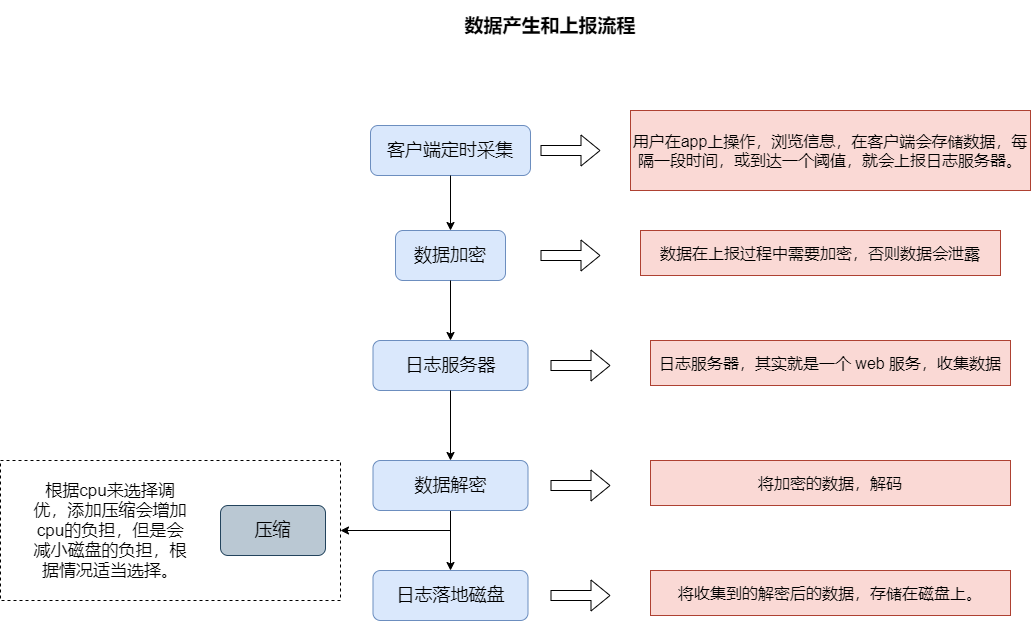

The diagram above was exported from draw.io. Its source (the exported page's mxGraphModel, read from the mxfile embedded in the PNG):
<mxGraphModel dx="1747" dy="514" grid="1" gridSize="10" guides="1" tooltips="1" connect="1" arrows="1" fold="1" page="1" pageScale="1" pageWidth="827" pageHeight="1169" math="0" shadow="0">
  <root>
    <mxCell id="0" />
    <mxCell id="1" parent="0" />
    <mxCell id="025Jb6ROwOCiozJun-Yl-26" value="" style="rounded=0;whiteSpace=wrap;html=1;dashed=1;" vertex="1" parent="1">
      <mxGeometry x="-250" y="460" width="340" height="140" as="geometry" />
    </mxCell>
    <mxCell id="025Jb6ROwOCiozJun-Yl-1" value="&lt;font style=&quot;font-size: 18px&quot;&gt;客户端定时采集&lt;/font&gt;" style="rounded=1;whiteSpace=wrap;html=1;fillColor=#dae8fc;strokeColor=#6c8ebf;" vertex="1" parent="1">
      <mxGeometry x="120" y="125" width="160" height="50" as="geometry" />
    </mxCell>
    <mxCell id="025Jb6ROwOCiozJun-Yl-2" value="&lt;font style=&quot;font-size: 16px&quot;&gt;用户在app上操作，浏览信息，在客户端会存储数据，每隔一段时间，或到达一个阈值，就会上报日志服务器。&lt;/font&gt;" style="text;html=1;strokeColor=#ae4132;fillColor=#fad9d5;align=center;verticalAlign=middle;whiteSpace=wrap;rounded=0;" vertex="1" parent="1">
      <mxGeometry x="380" y="110" width="400" height="80" as="geometry" />
    </mxCell>
    <mxCell id="025Jb6ROwOCiozJun-Yl-3" value="&lt;font style=&quot;font-size: 19px&quot;&gt;&lt;b&gt;数据产生和上报流程&lt;/b&gt;&lt;/font&gt;" style="text;html=1;strokeColor=none;fillColor=none;align=center;verticalAlign=middle;whiteSpace=wrap;rounded=0;" vertex="1" parent="1">
      <mxGeometry x="200" width="200" height="50" as="geometry" />
    </mxCell>
    <mxCell id="025Jb6ROwOCiozJun-Yl-5" value="" style="shape=flexArrow;endArrow=classic;html=1;" edge="1" parent="1">
      <mxGeometry width="50" height="50" relative="1" as="geometry">
        <mxPoint x="290" y="150" as="sourcePoint" />
        <mxPoint x="350" y="150" as="targetPoint" />
      </mxGeometry>
    </mxCell>
    <mxCell id="025Jb6ROwOCiozJun-Yl-6" value="" style="endArrow=classic;html=1;exitX=0.5;exitY=1;exitDx=0;exitDy=0;" edge="1" parent="1" source="025Jb6ROwOCiozJun-Yl-1">
      <mxGeometry width="50" height="50" relative="1" as="geometry">
        <mxPoint x="260" y="290" as="sourcePoint" />
        <mxPoint x="200" y="230" as="targetPoint" />
      </mxGeometry>
    </mxCell>
    <mxCell id="025Jb6ROwOCiozJun-Yl-7" value="&lt;font style=&quot;font-size: 18px&quot;&gt;数据加密&lt;/font&gt;" style="rounded=1;whiteSpace=wrap;html=1;fillColor=#dae8fc;strokeColor=#6c8ebf;" vertex="1" parent="1">
      <mxGeometry x="145" y="230" width="110" height="50" as="geometry" />
    </mxCell>
    <mxCell id="025Jb6ROwOCiozJun-Yl-10" value="&lt;font style=&quot;font-size: 16px&quot;&gt;数据在上报过程中需要加密，否则数据会泄露&lt;/font&gt;" style="text;html=1;strokeColor=#ae4132;fillColor=#fad9d5;align=center;verticalAlign=middle;whiteSpace=wrap;rounded=0;" vertex="1" parent="1">
      <mxGeometry x="390" y="230" width="360" height="45" as="geometry" />
    </mxCell>
    <mxCell id="025Jb6ROwOCiozJun-Yl-11" value="" style="shape=flexArrow;endArrow=classic;html=1;" edge="1" parent="1">
      <mxGeometry width="50" height="50" relative="1" as="geometry">
        <mxPoint x="290" y="255" as="sourcePoint" />
        <mxPoint x="350" y="255" as="targetPoint" />
      </mxGeometry>
    </mxCell>
    <mxCell id="025Jb6ROwOCiozJun-Yl-12" value="&lt;font style=&quot;font-size: 18px&quot;&gt;日志服务器&lt;/font&gt;" style="rounded=1;whiteSpace=wrap;html=1;fillColor=#dae8fc;strokeColor=#6c8ebf;" vertex="1" parent="1">
      <mxGeometry x="122.5" y="340" width="155" height="50" as="geometry" />
    </mxCell>
    <mxCell id="025Jb6ROwOCiozJun-Yl-13" value="" style="endArrow=classic;html=1;exitX=0.5;exitY=1;exitDx=0;exitDy=0;" edge="1" parent="1" source="025Jb6ROwOCiozJun-Yl-7" target="025Jb6ROwOCiozJun-Yl-12">
      <mxGeometry width="50" height="50" relative="1" as="geometry">
        <mxPoint x="210" y="185" as="sourcePoint" />
        <mxPoint x="210" y="240" as="targetPoint" />
      </mxGeometry>
    </mxCell>
    <mxCell id="025Jb6ROwOCiozJun-Yl-14" value="&lt;font style=&quot;font-size: 16px&quot;&gt;日志服务器，其实就是一个 web 服务，收集数据&lt;/font&gt;" style="text;html=1;strokeColor=#ae4132;fillColor=#fad9d5;align=center;verticalAlign=middle;whiteSpace=wrap;rounded=0;" vertex="1" parent="1">
      <mxGeometry x="400" y="340" width="360" height="45" as="geometry" />
    </mxCell>
    <mxCell id="025Jb6ROwOCiozJun-Yl-15" value="" style="shape=flexArrow;endArrow=classic;html=1;" edge="1" parent="1">
      <mxGeometry width="50" height="50" relative="1" as="geometry">
        <mxPoint x="300" y="365" as="sourcePoint" />
        <mxPoint x="360" y="365" as="targetPoint" />
      </mxGeometry>
    </mxCell>
    <mxCell id="025Jb6ROwOCiozJun-Yl-23" style="edgeStyle=orthogonalEdgeStyle;rounded=0;orthogonalLoop=1;jettySize=auto;html=1;entryX=0.5;entryY=0;entryDx=0;entryDy=0;" edge="1" parent="1" source="025Jb6ROwOCiozJun-Yl-16" target="025Jb6ROwOCiozJun-Yl-20">
      <mxGeometry relative="1" as="geometry" />
    </mxCell>
    <mxCell id="025Jb6ROwOCiozJun-Yl-16" value="&lt;font style=&quot;font-size: 18px&quot;&gt;数据解密&lt;/font&gt;" style="rounded=1;whiteSpace=wrap;html=1;fillColor=#dae8fc;strokeColor=#6c8ebf;" vertex="1" parent="1">
      <mxGeometry x="122.5" y="460" width="155" height="50" as="geometry" />
    </mxCell>
    <mxCell id="025Jb6ROwOCiozJun-Yl-17" value="&lt;font style=&quot;font-size: 16px&quot;&gt;将加密的数据，解码&lt;/font&gt;" style="text;html=1;strokeColor=#ae4132;fillColor=#fad9d5;align=center;verticalAlign=middle;whiteSpace=wrap;rounded=0;" vertex="1" parent="1">
      <mxGeometry x="400" y="460" width="360" height="45" as="geometry" />
    </mxCell>
    <mxCell id="025Jb6ROwOCiozJun-Yl-18" value="" style="shape=flexArrow;endArrow=classic;html=1;" edge="1" parent="1">
      <mxGeometry width="50" height="50" relative="1" as="geometry">
        <mxPoint x="300" y="485" as="sourcePoint" />
        <mxPoint x="360" y="485" as="targetPoint" />
      </mxGeometry>
    </mxCell>
    <mxCell id="025Jb6ROwOCiozJun-Yl-19" value="" style="endArrow=classic;html=1;exitX=0.5;exitY=1;exitDx=0;exitDy=0;" edge="1" parent="1" source="025Jb6ROwOCiozJun-Yl-12" target="025Jb6ROwOCiozJun-Yl-16">
      <mxGeometry width="50" height="50" relative="1" as="geometry">
        <mxPoint x="210" y="290" as="sourcePoint" />
        <mxPoint x="210" y="350" as="targetPoint" />
      </mxGeometry>
    </mxCell>
    <mxCell id="025Jb6ROwOCiozJun-Yl-20" value="&lt;font style=&quot;font-size: 18px&quot;&gt;日志落地磁盘&lt;/font&gt;" style="rounded=1;whiteSpace=wrap;html=1;fillColor=#dae8fc;strokeColor=#6c8ebf;" vertex="1" parent="1">
      <mxGeometry x="122.5" y="570" width="155" height="50" as="geometry" />
    </mxCell>
    <mxCell id="025Jb6ROwOCiozJun-Yl-21" value="&lt;font style=&quot;font-size: 16px&quot;&gt;将收集到的解密后的数据，存储在磁盘上。&lt;/font&gt;" style="text;html=1;strokeColor=#ae4132;fillColor=#fad9d5;align=center;verticalAlign=middle;whiteSpace=wrap;rounded=0;" vertex="1" parent="1">
      <mxGeometry x="400" y="570" width="360" height="45" as="geometry" />
    </mxCell>
    <mxCell id="025Jb6ROwOCiozJun-Yl-22" value="" style="shape=flexArrow;endArrow=classic;html=1;" edge="1" parent="1">
      <mxGeometry width="50" height="50" relative="1" as="geometry">
        <mxPoint x="300" y="595" as="sourcePoint" />
        <mxPoint x="360" y="595" as="targetPoint" />
      </mxGeometry>
    </mxCell>
    <mxCell id="025Jb6ROwOCiozJun-Yl-24" value="" style="endArrow=classic;html=1;" edge="1" parent="1">
      <mxGeometry width="50" height="50" relative="1" as="geometry">
        <mxPoint x="200" y="530" as="sourcePoint" />
        <mxPoint x="90" y="530" as="targetPoint" />
      </mxGeometry>
    </mxCell>
    <mxCell id="025Jb6ROwOCiozJun-Yl-25" value="&lt;font style=&quot;font-size: 18px&quot;&gt;压缩&lt;/font&gt;" style="rounded=1;whiteSpace=wrap;html=1;fillColor=#bac8d3;strokeColor=#23445d;" vertex="1" parent="1">
      <mxGeometry x="-30" y="505" width="105" height="50" as="geometry" />
    </mxCell>
    <mxCell id="025Jb6ROwOCiozJun-Yl-27" value="&lt;font style=&quot;font-size: 17px&quot;&gt;根据cpu来选择调优，添加压缩会增加cpu的负担，但是会减小磁盘的负担，根据情况适当选择。&lt;/font&gt;" style="text;html=1;strokeColor=none;fillColor=none;align=center;verticalAlign=middle;whiteSpace=wrap;rounded=0;dashed=1;" vertex="1" parent="1">
      <mxGeometry x="-220" y="470" width="160" height="120" as="geometry" />
    </mxCell>
  </root>
</mxGraphModel>